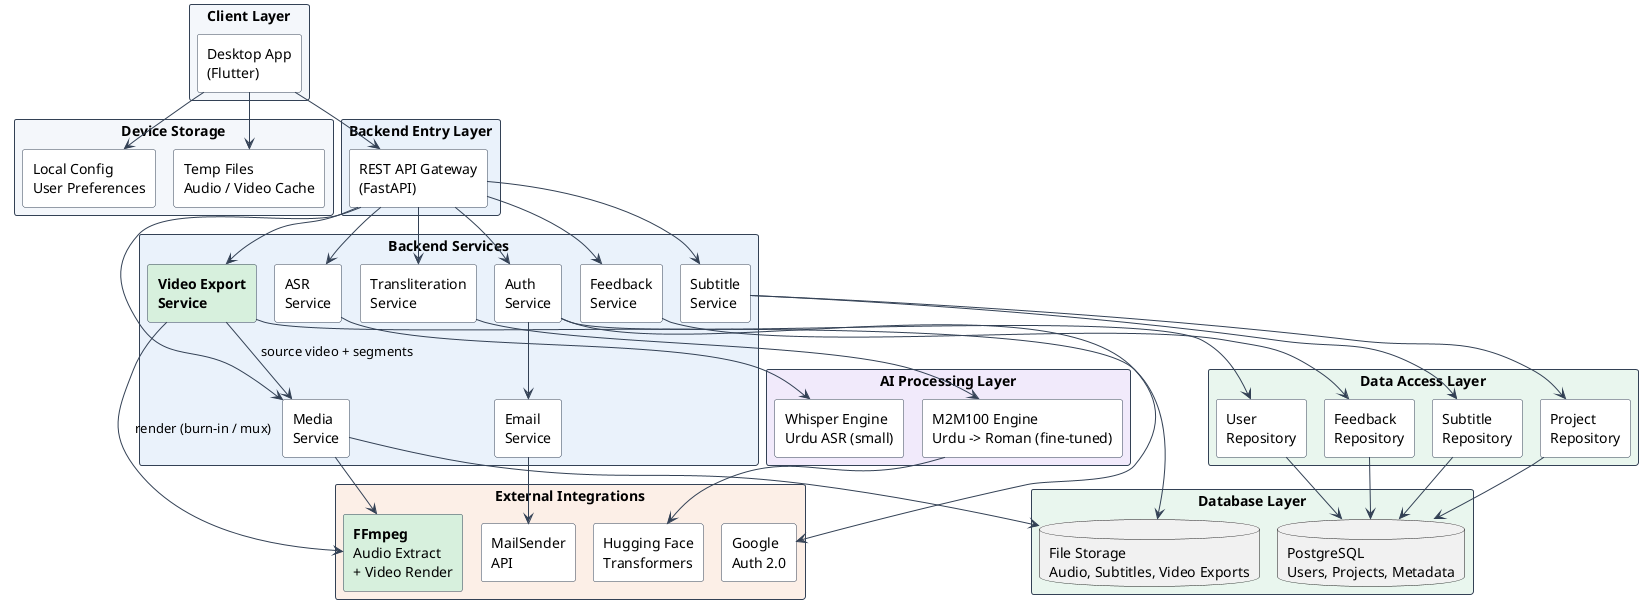

The diagram above was rendered by PlantUML. Its source (embedded in the PNG):
@startuml Architecture
!pragma layout smetana
' RomaSub.Ai — Layered Architecture
' Regenerated to add the Video Export Service and FFmpeg video rendering.
skinparam shadowing false
skinparam defaultFontName Helvetica
skinparam rectangle {
  BackgroundColor #FFFFFF
  BorderColor #334155
}
skinparam ArrowColor #334155
skinparam componentStyle rectangle

rectangle "Client Layer" #F4F7FB {
  rectangle "Desktop App\n(Flutter)" as APP
}

rectangle "Device Storage" #F4F7FB {
  rectangle "Temp Files\nAudio / Video Cache" as CACHE
  rectangle "Local Config\nUser Preferences" as CONF
}

rectangle "Backend Entry Layer" #EAF2FB {
  rectangle "REST API Gateway\n(FastAPI)" as GW
}

rectangle "Backend Services" #EAF2FB {
  rectangle "Feedback\nService" as SFEED
  rectangle "Media\nService" as SMEDIA
  rectangle "Subtitle\nService" as SSUB
  rectangle "Auth\nService" as SAUTH
  rectangle "Email\nService" as SEMAIL
  rectangle "ASR\nService" as SASR
  rectangle "Transliteration\nService" as STRANS
  rectangle "<b>Video Export</b>\n<b>Service</b>" as SVID #D7F0DD
}

rectangle "AI Processing Layer" #F1EAFB {
  rectangle "Whisper Engine\nUrdu ASR (small)" as WHISPER
  rectangle "M2M100 Engine\nUrdu -> Roman (fine-tuned)" as M2M
}

rectangle "Data Access Layer" #E9F6EE {
  rectangle "Feedback\nRepository" as RFEED
  rectangle "Project\nRepository" as RPROJ
  rectangle "Subtitle\nRepository" as RSUB
  rectangle "User\nRepository" as RUSER
}

rectangle "External Integrations" #FCEFE7 {
  rectangle "MailSender\nAPI" as EXTMAIL
  rectangle "Google\nAuth 2.0" as EXTGOOG
  rectangle "<b>FFmpeg</b>\nAudio Extract\n+ Video Render" as EXTFF #D7F0DD
  rectangle "Hugging Face\nTransformers" as EXTHF
}

rectangle "Database Layer" #E9F6EE {
  database "PostgreSQL\nUsers, Projects, Metadata" as DB
  database "File Storage\nAudio, Subtitles, Video Exports" as FS
}

APP --> GW
APP --> CACHE
APP --> CONF

GW --> SFEED
GW --> SMEDIA
GW --> SSUB
GW --> SAUTH
GW --> SASR
GW --> STRANS
GW --> SVID

SAUTH --> SEMAIL
SASR --> WHISPER
STRANS --> M2M

SMEDIA --> EXTFF
SVID --> EXTFF : render (burn-in / mux)
SVID --> SMEDIA : source video + segments
SEMAIL --> EXTMAIL
SAUTH --> EXTGOOG
M2M --> EXTHF

SFEED --> RFEED
SSUB --> RSUB
SSUB --> RPROJ
SAUTH --> RUSER

RFEED --> DB
RPROJ --> DB
RSUB --> DB
RUSER --> DB
SMEDIA --> FS
SVID --> FS
@enduml